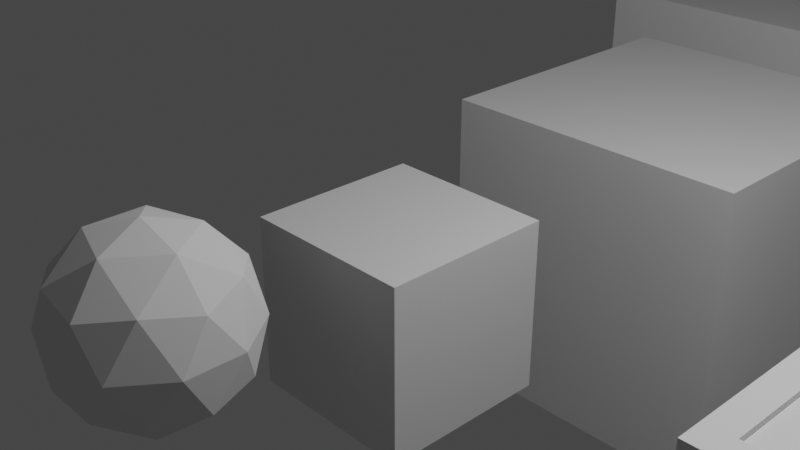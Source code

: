 # Source: ChunksPack.blend  (saved by Blender 4.2.66; exported with 4.5.12 LTS)
import bpy
from mathutils import Matrix  # noqa: F401  (used for matrix-valued properties, if any)

bpy.ops.wm.read_factory_settings(use_empty=True)
scene = bpy.context.scene
scene.name = 'Scene'

# ---- collections
col_collection = bpy.data.collections.new('Collection'); scene.collection.children.link(col_collection)

# ---- materials (node trees are filled in below, after node groups)
mat_material = bpy.data.materials.new('Material')
mat_material.alpha_threshold = 0.0
mat_material.use_transparent_shadow = False
mat_material.roughness = 0.5
mat_material.line_color = (0.0, 0.0, 0.0, 1.0)

# ---- material node trees
mat_material.use_nodes = True; mat_material.node_tree.nodes.clear()
_N = mat_material.node_tree.nodes; _L = mat_material.node_tree.links
n0 = _N.new('ShaderNodeOutputMaterial'); n0.name = 'Material Output'; n0.location = (300, 300)
n1 = _N.new('ShaderNodeBsdfPrincipled'); n1.name = 'Principled BSDF'; n1.location = (10, 300)
n1.distribution = 'GGX'
n1.subsurface_method = 'RANDOM_WALK_SKIN'
n1.inputs[3].default_value = 1.45
n1.inputs[27].default_value = (0.0, 0.0, 0.0, 1.0)
n1.inputs[28].default_value = 1.0
_L.new(n1.outputs[0], n0.inputs[0])
n0.is_active_output = True

# ---- world
world_world = bpy.data.worlds.new('World'); scene.world = world_world
world_world.use_nodes = True; world_world.node_tree.nodes.clear()
_N = world_world.node_tree.nodes; _L = world_world.node_tree.links
n0 = _N.new('ShaderNodeOutputWorld'); n0.name = 'World Output'; n0.location = (300, 300)
n1 = _N.new('ShaderNodeBackground'); n1.name = 'Background'; n1.location = (10, 300)
n1.inputs[0].default_value = (0.05088, 0.05088, 0.05088, 1.0)
_L.new(n1.outputs[0], n0.inputs[0])
n0.is_active_output = True
world_world.color = (0.05088, 0.05088, 0.05088)
world_world.use_sun_shadow = False
world_world.sun_shadow_jitter_overblur = 0.0

# ---- cameras
cam_camera = bpy.data.cameras.new('Camera')
cam_camera.clip_end = 100.0
cam_camera.ortho_scale = 7.314

# ---- lights
light_light = bpy.data.lights.new('Light', 'POINT')
light_light.transmission_factor = 0.0
light_light.energy = 1000.0
light_light.shadow_soft_size = 0.1
light_light.shadow_maximum_resolution = 0.006
light_light.use_absolute_resolution = True

# ---- meshes
me_cube = bpy.data.meshes.new('Cube')
me_cube.from_pydata([(1.0, 1.0, 0.0), (1.0, 1.0, -2.0), (1.0, -1.0, 0.0), (1.0, -1.0, -2.0), (-1.0, 1.0, 0.0), (-1.0, 1.0, -2.0), (-1.0, -1.0, 0.0), (-1.0, -1.0, -2.0)], [], [(0, 4, 6, 2), (3, 2, 6, 7), (7, 6, 4, 5), (5, 1, 3, 7), (1, 0, 2, 3), (5, 4, 0, 1)])
_uv = me_cube.uv_layers.new(name='UVMap')
_uv.uv.foreach_set('vector', [0.625, 0.5, 0.875, 0.5, 0.875, 0.75, 0.625, 0.75, 0.375, 0.75, 0.625, 0.75, 0.625, 1.0, 0.375, 1.0, 0.375, 0.0, 0.625, 0.0, 0.625, 0.25, 0.375, 0.25, 0.125, 0.5, 0.375, 0.5, 0.375, 0.75, 0.125, 0.75, 0.375, 0.5, 0.625, 0.5, 0.625, 0.75, 0.375, 0.75, 0.375, 0.25, 0.625, 0.25, 0.625, 0.5, 0.375, 0.5])
me_cube.materials.append(mat_material)
me_cube.use_mirror_vertex_groups = False
me_cube.update()
me_icosphere = bpy.data.meshes.new('Icosphere')
me_icosphere.from_pydata([(0.0, 0.0, -1.0), (0.7236, -0.5257, -0.4472), (-0.2764, -0.8506, -0.4472), (-0.8944, 0.0, -0.4472), (-0.2764, 0.8506, -0.4472), (0.7236, 0.5257, -0.4472), (0.2764, -0.8506, 0.4472), (-0.7236, -0.5257, 0.4472), (-0.7236, 0.5257, 0.4472), (0.2764, 0.8506, 0.4472), (0.8944, 0.0, 0.4472), (0.0, 0.0, 1.0), (-0.1625, -0.5, -0.8507), (0.4253, -0.309, -0.8507), (0.2629, -0.809, -0.5257), (0.8506, 0.0, -0.5257), (0.4253, 0.309, -0.8507), (-0.5257, 0.0, -0.8507), (-0.6882, -0.5, -0.5257), (-0.1625, 0.5, -0.8507), (-0.6882, 0.5, -0.5257), (0.2629, 0.809, -0.5257), (0.9511, -0.309, 0.0), (0.9511, 0.309, 0.0), (0.0, -1.0, 0.0), (0.5878, -0.809, 0.0), (-0.9511, -0.309, 0.0), (-0.5878, -0.809, 0.0), (-0.5878, 0.809, 0.0), (-0.9511, 0.309, 0.0), (0.5878, 0.809, 0.0), (0.0, 1.0, 0.0), (0.6882, -0.5, 0.5257), (-0.2629, -0.809, 0.5257), (-0.8506, 0.0, 0.5257), (-0.2629, 0.809, 0.5257), (0.6882, 0.5, 0.5257), (0.1625, -0.5, 0.8507), (0.5257, 0.0, 0.8507), (-0.4253, -0.309, 0.8507), (-0.4253, 0.309, 0.8507), (0.1625, 0.5, 0.8507)], [], [(0, 13, 12), (1, 13, 15), (0, 12, 17), (0, 17, 19), (0, 19, 16), (1, 15, 22), (2, 14, 24), (3, 18, 26), (4, 20, 28), (5, 21, 30), (1, 22, 25), (2, 24, 27), (3, 26, 29), (4, 28, 31), (5, 30, 23), (6, 32, 37), (7, 33, 39), (8, 34, 40), (9, 35, 41), (10, 36, 38), (38, 41, 11), (38, 36, 41), (36, 9, 41), (41, 40, 11), (41, 35, 40), (35, 8, 40), (40, 39, 11), (40, 34, 39), (34, 7, 39), (39, 37, 11), (39, 33, 37), (33, 6, 37), (37, 38, 11), (37, 32, 38), (32, 10, 38), (23, 36, 10), (23, 30, 36), (30, 9, 36), (31, 35, 9), (31, 28, 35), (28, 8, 35), (29, 34, 8), (29, 26, 34), (26, 7, 34), (27, 33, 7), (27, 24, 33), (24, 6, 33), (25, 32, 6), (25, 22, 32), (22, 10, 32), (30, 31, 9), (30, 21, 31), (21, 4, 31), (28, 29, 8), (28, 20, 29), (20, 3, 29), (26, 27, 7), (26, 18, 27), (18, 2, 27), (24, 25, 6), (24, 14, 25), (14, 1, 25), (22, 23, 10), (22, 15, 23), (15, 5, 23), (16, 21, 5), (16, 19, 21), (19, 4, 21), (19, 20, 4), (19, 17, 20), (17, 3, 20), (17, 18, 3), (17, 12, 18), (12, 2, 18), (15, 16, 5), (15, 13, 16), (13, 0, 16), (12, 14, 2), (12, 13, 14), (13, 1, 14)])
_uv = me_icosphere.uv_layers.new(name='UVMap')
_uv.uv.foreach_set('vector', [0.1818, 0.0, 0.2273, 0.07873, 0.1364, 0.07873, 0.2727, 0.1575, 0.3182, 0.07873, 0.3636, 0.1575, 0.9091, 0.0, 0.9545, 0.07873, 0.8636, 0.07873, 0.7273, 0.0, 0.7727, 0.07873, 0.6818, 0.07873, 0.5455, 0.0, 0.5909, 0.07873, 0.5, 0.07873, 0.2727, 0.1575, 0.3636, 0.1575, 0.3182, 0.2362, 0.09091, 0.1575, 0.1818, 0.1575, 0.1364, 0.2362, 0.8182, 0.1575, 0.9091, 0.1575, 0.8636, 0.2362, 0.6364, 0.1575, 0.7273, 0.1575, 0.6818, 0.2362, 0.4545, 0.1575, 0.5455, 0.1575, 0.5, 0.2362, 0.2727, 0.1575, 0.3182, 0.2362, 0.2273, 0.2362, 0.09091, 0.1575, 0.1364, 0.2362, 0.04546, 0.2362, 0.8182, 0.1575, 0.8636, 0.2362, 0.7727, 0.2362, 0.6364, 0.1575, 0.6818, 0.2362, 0.5909, 0.2362, 0.4545, 0.1575, 0.5, 0.2362, 0.4091, 0.2362, 0.1818, 0.3149, 0.2727, 0.3149, 0.2273, 0.3937, 0.0, 0.3149, 0.09091, 0.3149, 0.04546, 0.3937, 0.7273, 0.3149, 0.8182, 0.3149, 0.7727, 0.3937, 0.5455, 0.3149, 0.6364, 0.3149, 0.5909, 0.3937, 0.3636, 0.3149, 0.4545, 0.3149, 0.4091, 0.3937, 0.4091, 0.3937, 0.5, 0.3937, 0.4545, 0.4724, 0.4091, 0.3937, 0.4545, 0.3149, 0.5, 0.3937, 0.4545, 0.3149, 0.5455, 0.3149, 0.5, 0.3937, 0.5909, 0.3937, 0.6818, 0.3937, 0.6364, 0.4724, 0.5909, 0.3937, 0.6364, 0.3149, 0.6818, 0.3937, 0.6364, 0.3149, 0.7273, 0.3149, 0.6818, 0.3937, 0.7727, 0.3937, 0.8636, 0.3937, 0.8182, 0.4724, 0.7727, 0.3937, 0.8182, 0.3149, 0.8636, 0.3937, 0.8182, 0.3149, 0.9091, 0.3149, 0.8636, 0.3937, 0.04546, 0.3937, 0.1364, 0.3937, 0.09091, 0.4724, 0.04546, 0.3937, 0.09091, 0.3149, 0.1364, 0.3937, 0.09091, 0.3149, 0.1818, 0.3149, 0.1364, 0.3937, 0.2273, 0.3937, 0.3182, 0.3937, 0.2727, 0.4724, 0.2273, 0.3937, 0.2727, 0.3149, 0.3182, 0.3937, 0.2727, 0.3149, 0.3636, 0.3149, 0.3182, 0.3937, 0.4091, 0.2362, 0.4545, 0.3149, 0.3636, 0.3149, 0.4091, 0.2362, 0.5, 0.2362, 0.4545, 0.3149, 0.5, 0.2362, 0.5455, 0.3149, 0.4545, 0.3149, 0.5909, 0.2362, 0.6364, 0.3149, 0.5455, 0.3149, 0.5909, 0.2362, 0.6818, 0.2362, 0.6364, 0.3149, 0.6818, 0.2362, 0.7273, 0.3149, 0.6364, 0.3149, 0.7727, 0.2362, 0.8182, 0.3149, 0.7273, 0.3149, 0.7727, 0.2362, 0.8636, 0.2362, 0.8182, 0.3149, 0.8636, 0.2362, 0.9091, 0.3149, 0.8182, 0.3149, 0.04546, 0.2362, 0.09091, 0.3149, 0.0, 0.3149, 0.04546, 0.2362, 0.1364, 0.2362, 0.09091, 0.3149, 0.1364, 0.2362, 0.1818, 0.3149, 0.09091, 0.3149, 0.2273, 0.2362, 0.2727, 0.3149, 0.1818, 0.3149, 0.2273, 0.2362, 0.3182, 0.2362, 0.2727, 0.3149, 0.3182, 0.2362, 0.3636, 0.3149, 0.2727, 0.3149, 0.5, 0.2362, 0.5909, 0.2362, 0.5455, 0.3149, 0.5, 0.2362, 0.5455, 0.1575, 0.5909, 0.2362, 0.5455, 0.1575, 0.6364, 0.1575, 0.5909, 0.2362, 0.6818, 0.2362, 0.7727, 0.2362, 0.7273, 0.3149, 0.6818, 0.2362, 0.7273, 0.1575, 0.7727, 0.2362, 0.7273, 0.1575, 0.8182, 0.1575, 0.7727, 0.2362, 0.8636, 0.2362, 0.9545, 0.2362, 0.9091, 0.3149, 0.8636, 0.2362, 0.9091, 0.1575, 0.9545, 0.2362, 0.9091, 0.1575, 1.0, 0.1575, 0.9545, 0.2362, 0.1364, 0.2362, 0.2273, 0.2362, 0.1818, 0.3149, 0.1364, 0.2362, 0.1818, 0.1575, 0.2273, 0.2362, 0.1818, 0.1575, 0.2727, 0.1575, 0.2273, 0.2362, 0.3182, 0.2362, 0.4091, 0.2362, 0.3636, 0.3149, 0.3182, 0.2362, 0.3636, 0.1575, 0.4091, 0.2362, 0.3636, 0.1575, 0.4545, 0.1575, 0.4091, 0.2362, 0.5, 0.07873, 0.5455, 0.1575, 0.4545, 0.1575, 0.5, 0.07873, 0.5909, 0.07873, 0.5455, 0.1575, 0.5909, 0.07873, 0.6364, 0.1575, 0.5455, 0.1575, 0.6818, 0.07873, 0.7273, 0.1575, 0.6364, 0.1575, 0.6818, 0.07873, 0.7727, 0.07873, 0.7273, 0.1575, 0.7727, 0.07873, 0.8182, 0.1575, 0.7273, 0.1575, 0.8636, 0.07873, 0.9091, 0.1575, 0.8182, 0.1575, 0.8636, 0.07873, 0.9545, 0.07873, 0.9091, 0.1575, 0.9545, 0.07873, 1.0, 0.1575, 0.9091, 0.1575, 0.3636, 0.1575, 0.4091, 0.07873, 0.4545, 0.1575, 0.3636, 0.1575, 0.3182, 0.07873, 0.4091, 0.07873, 0.3182, 0.07873, 0.3636, 0.0, 0.4091, 0.07873, 0.1364, 0.07873, 0.1818, 0.1575, 0.09091, 0.1575, 0.1364, 0.07873, 0.2273, 0.07873, 0.1818, 0.1575, 0.2273, 0.07873, 0.2727, 0.1575, 0.1818, 0.1575])
me_icosphere.update()
me_cube_003 = bpy.data.meshes.new('Cube.003')
me_cube_003.from_pydata([(1.0, 1.0, 0.0), (1.0, 1.0, -2.0), (1.0, -1.0, 0.0), (1.0, -1.0, -2.0), (-1.0, 1.0, 0.0), (-1.0, 1.0, -2.0), (-1.0, -1.0, 0.0), (-1.0, -1.0, -2.0)], [], [(0, 4, 6, 2), (3, 2, 6, 7), (7, 6, 4, 5), (5, 1, 3, 7), (1, 0, 2, 3), (5, 4, 0, 1)])
_uv = me_cube_003.uv_layers.new(name='UVMap')
_uv.uv.foreach_set('vector', [0.625, 0.5, 0.875, 0.5, 0.875, 0.75, 0.625, 0.75, 0.375, 0.75, 0.625, 0.75, 0.625, 1.0, 0.375, 1.0, 0.375, 0.0, 0.625, 0.0, 0.625, 0.25, 0.375, 0.25, 0.125, 0.5, 0.375, 0.5, 0.375, 0.75, 0.125, 0.75, 0.375, 0.5, 0.625, 0.5, 0.625, 0.75, 0.375, 0.75, 0.375, 0.25, 0.625, 0.25, 0.625, 0.5, 0.375, 0.5])
me_cube_003.materials.append(mat_material)
me_cube_003.use_mirror_vertex_groups = False
me_cube_003.update()
me_cube_004 = bpy.data.meshes.new('Cube.004')
me_cube_004.from_pydata([(1.0, 1.0, 0.0), (1.0, 1.0, -2.0), (1.0, -1.0, 0.0), (1.0, -1.0, -2.0), (-1.0, 1.0, 0.0), (-1.0, 1.0, -2.0), (-1.0, -1.0, 0.0), (-1.0, -1.0, -2.0)], [], [(0, 4, 6, 2), (3, 2, 6, 7), (7, 6, 4, 5), (5, 1, 3, 7), (1, 0, 2, 3), (5, 4, 0, 1)])
_uv = me_cube_004.uv_layers.new(name='UVMap')
_uv.uv.foreach_set('vector', [0.625, 0.5, 0.875, 0.5, 0.875, 0.75, 0.625, 0.75, 0.375, 0.75, 0.625, 0.75, 0.625, 1.0, 0.375, 1.0, 0.375, 0.0, 0.625, 0.0, 0.625, 0.25, 0.375, 0.25, 0.125, 0.5, 0.375, 0.5, 0.375, 0.75, 0.125, 0.75, 0.375, 0.5, 0.625, 0.5, 0.625, 0.75, 0.375, 0.75, 0.375, 0.25, 0.625, 0.25, 0.625, 0.5, 0.375, 0.5])
me_cube_004.materials.append(mat_material)
me_cube_004.use_mirror_vertex_groups = False
me_cube_004.update()
me_cube_005 = bpy.data.meshes.new('Cube.005')
me_cube_005.from_pydata([(1.0, 1.0, 0.0), (1.0, 1.0, -2.0), (1.0, -1.0, 0.0), (1.0, -1.0, -2.0), (-1.0, 1.0, 0.0), (-1.0, 1.0, -2.0), (-1.0, -1.0, 0.0), (-1.0, -1.0, -2.0)], [], [(0, 4, 6, 2), (3, 2, 6, 7), (7, 6, 4, 5), (5, 1, 3, 7), (1, 0, 2, 3), (5, 4, 0, 1)])
_uv = me_cube_005.uv_layers.new(name='UVMap')
_uv.uv.foreach_set('vector', [0.625, 0.5, 0.875, 0.5, 0.875, 0.75, 0.625, 0.75, 0.375, 0.75, 0.625, 0.75, 0.625, 1.0, 0.375, 1.0, 0.375, 0.0, 0.625, 0.0, 0.625, 0.25, 0.375, 0.25, 0.125, 0.5, 0.375, 0.5, 0.375, 0.75, 0.125, 0.75, 0.375, 0.5, 0.625, 0.5, 0.625, 0.75, 0.375, 0.75, 0.375, 0.25, 0.625, 0.25, 0.625, 0.5, 0.375, 0.5])
me_cube_005.materials.append(mat_material)
me_cube_005.use_mirror_vertex_groups = False
me_cube_005.update()
me_cube_006 = bpy.data.meshes.new('Cube.006')
me_cube_006.from_pydata([(1.0, 1.0, 0.0), (1.0, 1.0, -2.0), (1.0, -1.0, 0.0), (1.0, -1.0, -2.0), (-1.0, 1.0, 0.0), (-1.0, 1.0, -2.0), (-1.0, -1.0, 0.0), (-1.0, -1.0, -2.0)], [], [(0, 4, 6, 2), (3, 2, 6, 7), (7, 6, 4, 5), (5, 1, 3, 7), (1, 0, 2, 3), (5, 4, 0, 1)])
_uv = me_cube_006.uv_layers.new(name='UVMap')
_uv.uv.foreach_set('vector', [0.625, 0.5, 0.875, 0.5, 0.875, 0.75, 0.625, 0.75, 0.375, 0.75, 0.625, 0.75, 0.625, 1.0, 0.375, 1.0, 0.375, 0.0, 0.625, 0.0, 0.625, 0.25, 0.375, 0.25, 0.125, 0.5, 0.375, 0.5, 0.375, 0.75, 0.125, 0.75, 0.375, 0.5, 0.625, 0.5, 0.625, 0.75, 0.375, 0.75, 0.375, 0.25, 0.625, 0.25, 0.625, 0.5, 0.375, 0.5])
me_cube_006.materials.append(mat_material)
me_cube_006.use_mirror_vertex_groups = False
me_cube_006.update()
me_cube_007 = bpy.data.meshes.new('Cube.007')
me_cube_007.from_pydata([(1.0, 1.0, 0.0), (1.0, 1.0, -2.0), (1.0, -1.0, 0.0), (1.0, -1.0, -2.0), (-1.0, 1.0, 0.0), (-1.0, 1.0, -2.0), (-1.0, -1.0, 0.0), (-1.0, -1.0, -2.0)], [], [(0, 4, 6, 2), (3, 2, 6, 7), (7, 6, 4, 5), (5, 1, 3, 7), (1, 0, 2, 3), (5, 4, 0, 1)])
_uv = me_cube_007.uv_layers.new(name='UVMap')
_uv.uv.foreach_set('vector', [0.625, 0.5, 0.875, 0.5, 0.875, 0.75, 0.625, 0.75, 0.375, 0.75, 0.625, 0.75, 0.625, 1.0, 0.375, 1.0, 0.375, 0.0, 0.625, 0.0, 0.625, 0.25, 0.375, 0.25, 0.125, 0.5, 0.375, 0.5, 0.375, 0.75, 0.125, 0.75, 0.375, 0.5, 0.625, 0.5, 0.625, 0.75, 0.375, 0.75, 0.375, 0.25, 0.625, 0.25, 0.625, 0.5, 0.375, 0.5])
me_cube_007.materials.append(mat_material)
me_cube_007.use_mirror_vertex_groups = False
me_cube_007.update()
me_cube_001 = bpy.data.meshes.new('Cube.001')
me_cube_001.from_pydata([(1.0, 1.0, 0.0), (1.0, 1.0, -2.0), (1.0, -1.0, 0.0), (1.0, -1.0, -2.0), (-1.0, 1.0, 0.0), (-1.0, 1.0, -2.0), (-1.0, -1.0, 0.0), (-1.0, -1.0, -2.0), (1.0, 0.3633, -0.6367), (1.0, 0.3633, -1.363), (1.0, -0.3633, -0.6367), (1.0, -0.3633, -1.363), (0.878, 0.3633, -0.6367), (0.878, 0.3633, -1.363), (0.878, -0.3633, -0.6367), (0.878, -0.3633, -1.363), (0.689, -0.689, 0.0), (-0.689, -0.689, 0.0), (0.689, 0.689, 0.0), (-0.689, 0.689, 0.0), (0.3368, -0.3368, 0.0), (-0.3368, -0.3368, 0.0), (0.3368, 0.3368, 0.0), (-0.3368, 0.3368, 0.0), (0.689, -0.689, -0.06023), (-0.689, -0.689, -0.06023), (0.689, 0.689, -0.06023), (-0.689, 0.689, -0.06023), (0.3368, -0.3368, -0.06023), (-0.3368, -0.3368, -0.06023), (0.3368, 0.3368, -0.06023), (-0.3368, 0.3368, -0.06023)], [], [(0, 4, 19, 18), (3, 2, 6, 7), (7, 6, 4, 5), (5, 1, 3, 7), (0, 2, 10, 8), (5, 4, 0, 1), (2, 3, 11, 10), (1, 0, 8, 9), (3, 1, 9, 11), (8, 10, 14, 12), (13, 12, 14, 15), (9, 8, 12, 13), (11, 9, 13, 15), (10, 11, 15, 14), (17, 16, 24, 25), (6, 2, 16, 17), (4, 6, 17, 19), (2, 0, 18, 16), (22, 23, 21, 20), (23, 22, 30, 31), (19, 17, 25, 27), (20, 21, 29, 28), (27, 25, 29, 31), (25, 24, 28, 29), (26, 27, 31, 30), (24, 26, 30, 28), (22, 20, 28, 30), (18, 19, 27, 26), (16, 18, 26, 24), (21, 23, 31, 29)])
_uv = me_cube_001.uv_layers.new(name='UVMap')
_uv.uv.foreach_set('vector', [0.625, 0.5, 0.625, 0.25, 0.625, 0.25, 0.625, 0.5, 0.375, 0.75, 0.625, 0.75, 0.625, 1.0, 0.375, 1.0, 0.375, 0.0, 0.625, 0.0, 0.625, 0.25, 0.375, 0.25, 0.125, 0.5, 0.375, 0.5, 0.375, 0.75, 0.125, 0.75, 0.625, 0.5, 0.625, 0.75, 0.625, 0.75, 0.625, 0.5, 0.375, 0.25, 0.625, 0.25, 0.625, 0.5, 0.375, 0.5, 0.625, 0.75, 0.375, 0.75, 0.375, 0.75, 0.625, 0.75, 0.375, 0.5, 0.625, 0.5, 0.625, 0.5, 0.375, 0.5, 0.375, 0.75, 0.375, 0.5, 0.375, 0.5, 0.375, 0.75, 0.625, 0.5, 0.625, 0.75, 0.625, 0.75, 0.625, 0.5, 0.375, 0.5, 0.625, 0.5, 0.625, 0.75, 0.375, 0.75, 0.375, 0.5, 0.625, 0.5, 0.625, 0.5, 0.375, 0.5, 0.375, 0.75, 0.375, 0.5, 0.375, 0.5, 0.375, 0.75, 0.625, 0.75, 0.375, 0.75, 0.375, 0.75, 0.625, 0.75, 0.625, 1.0, 0.625, 0.75, 0.625, 0.75, 0.625, 1.0, 0.625, 1.0, 0.625, 0.75, 0.625, 0.75, 0.625, 1.0, 0.625, 0.25, 0.625, 0.0, 0.625, 0.0, 0.625, 0.25, 0.625, 0.75, 0.625, 0.5, 0.625, 0.5, 0.625, 0.75, 0.625, 0.5, 0.875, 0.5, 0.875, 0.75, 0.625, 0.75, 0.875, 0.5, 0.625, 0.5, 0.625, 0.5, 0.875, 0.5, 0.625, 0.25, 0.625, 0.0, 0.625, 0.0, 0.625, 0.25, 0.625, 0.75, 0.875, 0.75, 0.875, 0.75, 0.625, 0.75, 0.625, 0.25, 0.625, 0.0, 0.625, 0.0, 0.625, 0.25, 0.625, 1.0, 0.625, 0.75, 0.625, 0.75, 0.625, 1.0, 0.625, 0.5, 0.625, 0.25, 0.625, 0.25, 0.625, 0.5, 0.625, 0.75, 0.625, 0.5, 0.625, 0.5, 0.625, 0.75, 0.625, 0.5, 0.625, 0.75, 0.625, 0.75, 0.625, 0.5, 0.625, 0.5, 0.625, 0.25, 0.625, 0.25, 0.625, 0.5, 0.625, 0.75, 0.625, 0.5, 0.625, 0.5, 0.625, 0.75, 0.875, 0.75, 0.875, 0.5, 0.875, 0.5, 0.875, 0.75])
me_cube_001.materials.append(mat_material)
me_cube_001.use_mirror_vertex_groups = False
me_cube_001.update()
me_cube_002 = bpy.data.meshes.new('Cube.002')
me_cube_002.from_pydata([(5.7, 0.3633, -0.6367), (5.7, 0.3633, -1.363), (5.7, -0.3633, -0.6367), (5.7, -0.3633, -1.363), (6.22, 0.3633, -0.6367), (6.22, 0.3633, -1.363), (6.22, -0.3633, -0.6367), (6.22, -0.3633, -1.363), (6.22, 0.1484, -0.8516), (6.22, 0.1484, -1.148), (6.22, -0.1484, -0.8516), (6.22, -0.1484, -1.148), (6.466, 0.1484, -0.8516), (6.466, 0.1484, -1.148), (6.466, -0.1484, -0.8516), (6.466, -0.1484, -1.148)], [], [(0, 2, 6, 4), (5, 4, 8, 9), (1, 0, 4, 5), (3, 1, 5, 7), (2, 3, 7, 6), (11, 9, 13, 15), (7, 5, 9, 11), (6, 7, 11, 10), (4, 6, 10, 8), (13, 12, 14, 15), (10, 11, 15, 14), (8, 10, 14, 12), (9, 8, 12, 13)])
_uv = me_cube_002.uv_layers.new(name='UVMap')
_uv.uv.foreach_set('vector', [0.625, 0.5, 0.625, 0.75, 0.625, 0.75, 0.625, 0.5, 0.375, 0.5, 0.625, 0.5, 0.625, 0.5, 0.375, 0.5, 0.375, 0.5, 0.625, 0.5, 0.625, 0.5, 0.375, 0.5, 0.375, 0.75, 0.375, 0.5, 0.375, 0.5, 0.375, 0.75, 0.625, 0.75, 0.375, 0.75, 0.375, 0.75, 0.625, 0.75, 0.375, 0.75, 0.375, 0.5, 0.375, 0.5, 0.375, 0.75, 0.375, 0.75, 0.375, 0.5, 0.375, 0.5, 0.375, 0.75, 0.625, 0.75, 0.375, 0.75, 0.375, 0.75, 0.625, 0.75, 0.625, 0.5, 0.625, 0.75, 0.625, 0.75, 0.625, 0.5, 0.375, 0.5, 0.625, 0.5, 0.625, 0.75, 0.375, 0.75, 0.625, 0.75, 0.375, 0.75, 0.375, 0.75, 0.625, 0.75, 0.625, 0.5, 0.625, 0.75, 0.625, 0.75, 0.625, 0.5, 0.375, 0.5, 0.625, 0.5, 0.625, 0.5, 0.375, 0.5])
me_cube_002.materials.append(mat_material)
me_cube_002.use_mirror_vertex_groups = False
me_cube_002.update()
me_cube_008 = bpy.data.meshes.new('Cube.008')
me_cube_008.from_pydata([(5.364, -0.6973, -0.6367), (5.364, -0.6973, -1.363), (4.637, -0.6973, -0.6367), (4.637, -0.6973, -1.363), (5.364, -1.217, -0.6367), (5.364, -1.217, -1.363), (4.637, -1.217, -0.6367), (4.637, -1.217, -1.363), (5.149, -1.217, -0.8516), (5.149, -1.217, -1.148), (4.852, -1.217, -0.8516), (4.852, -1.217, -1.148), (5.149, -1.464, -0.8516), (5.149, -1.464, -1.148), (4.852, -1.464, -0.8516), (4.852, -1.464, -1.148)], [], [(0, 2, 6, 4), (5, 4, 8, 9), (1, 0, 4, 5), (3, 1, 5, 7), (2, 3, 7, 6), (11, 9, 13, 15), (7, 5, 9, 11), (6, 7, 11, 10), (4, 6, 10, 8), (13, 12, 14, 15), (10, 11, 15, 14), (8, 10, 14, 12), (9, 8, 12, 13)])
_uv = me_cube_008.uv_layers.new(name='UVMap')
_uv.uv.foreach_set('vector', [0.625, 0.5, 0.625, 0.75, 0.625, 0.75, 0.625, 0.5, 0.375, 0.5, 0.625, 0.5, 0.625, 0.5, 0.375, 0.5, 0.375, 0.5, 0.625, 0.5, 0.625, 0.5, 0.375, 0.5, 0.375, 0.75, 0.375, 0.5, 0.375, 0.5, 0.375, 0.75, 0.625, 0.75, 0.375, 0.75, 0.375, 0.75, 0.625, 0.75, 0.375, 0.75, 0.375, 0.5, 0.375, 0.5, 0.375, 0.75, 0.375, 0.75, 0.375, 0.5, 0.375, 0.5, 0.375, 0.75, 0.625, 0.75, 0.375, 0.75, 0.375, 0.75, 0.625, 0.75, 0.625, 0.5, 0.625, 0.75, 0.625, 0.75, 0.625, 0.5, 0.375, 0.5, 0.625, 0.5, 0.625, 0.75, 0.375, 0.75, 0.625, 0.75, 0.375, 0.75, 0.375, 0.75, 0.625, 0.75, 0.625, 0.5, 0.625, 0.75, 0.625, 0.75, 0.625, 0.5, 0.375, 0.5, 0.625, 0.5, 0.625, 0.5, 0.375, 0.5])
me_cube_008.materials.append(mat_material)
me_cube_008.use_mirror_vertex_groups = False
me_cube_008.update()
me_cube_010 = bpy.data.meshes.new('Cube.010')
me_cube_010.from_pydata([(-0.8, -0.8, -2.016), (-0.8, -0.8, 2.016), (-0.8, 0.8, -2.016), (-0.8, 0.8, 2.016), (0.8, -0.8, -2.016), (0.8, -0.8, 2.016), (0.8, 0.8, -2.016), (0.8, 0.8, 2.016)], [], [(0, 1, 3, 2), (2, 3, 7, 6), (6, 7, 5, 4), (4, 5, 1, 0), (2, 6, 4, 0), (7, 3, 1, 5)])
_uv = me_cube_010.uv_layers.new(name='UVMap')
_uv.uv.foreach_set('vector', [0.375, 0.0, 0.625, 0.0, 0.625, 0.25, 0.375, 0.25, 0.375, 0.25, 0.625, 0.25, 0.625, 0.5, 0.375, 0.5, 0.375, 0.5, 0.625, 0.5, 0.625, 0.75, 0.375, 0.75, 0.375, 0.75, 0.625, 0.75, 0.625, 1.0, 0.375, 1.0, 0.125, 0.5, 0.375, 0.5, 0.375, 0.75, 0.125, 0.75, 0.625, 0.5, 0.875, 0.5, 0.875, 0.75, 0.625, 0.75])
me_cube_010.update()
me_cube_011 = bpy.data.meshes.new('Cube.011')
me_cube_011.from_pydata([(-0.8, -0.8, -2.016), (-0.8, 0.8, -2.016), (0.8, -0.8, -2.016), (0.8, 0.8, -2.016), (-0.5981, -0.5981, 2.016), (-0.8, -0.8, 1.814), (-0.5981, 0.5981, 2.016), (-0.8, 0.8, 1.814), (0.5981, -0.5981, 2.016), (0.8, -0.8, 1.814), (0.5981, 0.5981, 2.016), (0.8, 0.8, 1.814)], [], [(10, 6, 4, 8), (3, 11, 9, 2), (0, 5, 7, 1), (1, 3, 2, 0), (1, 7, 11, 3), (4, 6, 7, 5), (6, 10, 11, 7), (10, 8, 9, 11), (8, 4, 5, 9), (2, 9, 5, 0)])
_uv = me_cube_011.uv_layers.new(name='UVMap')
_uv.uv.foreach_set('vector', [0.6565, 0.5315, 0.8435, 0.5315, 0.8435, 0.7185, 0.6565, 0.7185, 0.375, 0.5, 0.6125, 0.5, 0.6125, 0.75, 0.375, 0.75, 0.375, 0.0, 0.6125, 0.0, 0.6125, 0.25, 0.375, 0.25, 0.125, 0.5, 0.375, 0.5, 0.375, 0.75, 0.125, 0.75, 0.375, 0.25, 0.6125, 0.25, 0.6125, 0.5, 0.375, 0.5, 0.8435, 0.7185, 0.8435, 0.5315, 0.875, 0.5, 0.875, 0.75, 0.8435, 0.5315, 0.6565, 0.5315, 0.625, 0.5, 0.875, 0.5, 0.6565, 0.5315, 0.6565, 0.7185, 0.6125, 0.75, 0.6125, 0.5, 0.6565, 0.7185, 0.8435, 0.7185, 0.875, 0.75, 0.625, 0.75, 0.375, 0.75, 0.6125, 0.75, 0.6125, 1.0, 0.375, 1.0])
me_cube_011.update()
me_cube_012 = bpy.data.meshes.new('Cube.012')
me_cube_012.from_pydata([(1.0, 1.0, 0.0), (1.0, 1.0, -2.0), (1.0, -1.0, 0.0), (1.0, -1.0, -2.0), (-1.0, 1.0, 0.0), (-1.0, 1.0, -2.0), (-1.0, -1.0, 0.0), (-1.0, -1.0, -2.0), (1.0, 0.3633, -0.6367), (1.0, 0.3633, -1.363), (1.0, -0.3633, -0.6367), (1.0, -0.3633, -1.363), (0.878, 0.3633, -0.6367), (0.878, 0.3633, -1.363), (0.878, -0.3633, -0.6367), (0.878, -0.3633, -1.363), (0.689, -0.689, 0.0), (-0.689, -0.689, 0.0), (0.689, 0.689, 0.0), (-0.689, 0.689, 0.0), (0.6087, -0.6087, -0.0006022), (-0.6087, -0.6087, -0.0006022), (0.6087, 0.6087, -0.0006022), (-0.6087, 0.6087, -0.0006022), (0.689, -0.689, -0.06023), (-0.689, -0.689, -0.06023), (0.689, 0.689, -0.06023), (-0.689, 0.689, -0.06023), (0.6087, -0.6087, -0.05962), (-0.6087, -0.6087, -0.05962), (0.6087, 0.6087, -0.05962), (-0.6087, 0.6087, -0.05962)], [], [(0, 4, 19, 18), (3, 2, 6, 7), (7, 6, 4, 5), (5, 1, 3, 7), (0, 2, 10, 8), (5, 4, 0, 1), (2, 3, 11, 10), (1, 0, 8, 9), (3, 1, 9, 11), (8, 10, 14, 12), (13, 12, 14, 15), (9, 8, 12, 13), (11, 9, 13, 15), (10, 11, 15, 14), (17, 16, 24, 25), (6, 2, 16, 17), (4, 6, 17, 19), (2, 0, 18, 16), (22, 23, 21, 20), (23, 22, 30, 31), (19, 17, 25, 27), (20, 21, 29, 28), (27, 25, 29, 31), (25, 24, 28, 29), (26, 27, 31, 30), (24, 26, 30, 28), (22, 20, 28, 30), (18, 19, 27, 26), (16, 18, 26, 24), (21, 23, 31, 29)])
_uv = me_cube_012.uv_layers.new(name='UVMap')
_uv.uv.foreach_set('vector', [0.625, 0.5, 0.625, 0.25, 0.625, 0.25, 0.625, 0.5, 0.375, 0.75, 0.625, 0.75, 0.625, 1.0, 0.375, 1.0, 0.375, 0.0, 0.625, 0.0, 0.625, 0.25, 0.375, 0.25, 0.125, 0.5, 0.375, 0.5, 0.375, 0.75, 0.125, 0.75, 0.625, 0.5, 0.625, 0.75, 0.625, 0.75, 0.625, 0.5, 0.375, 0.25, 0.625, 0.25, 0.625, 0.5, 0.375, 0.5, 0.625, 0.75, 0.375, 0.75, 0.375, 0.75, 0.625, 0.75, 0.375, 0.5, 0.625, 0.5, 0.625, 0.5, 0.375, 0.5, 0.375, 0.75, 0.375, 0.5, 0.375, 0.5, 0.375, 0.75, 0.625, 0.5, 0.625, 0.75, 0.625, 0.75, 0.625, 0.5, 0.375, 0.5, 0.625, 0.5, 0.625, 0.75, 0.375, 0.75, 0.375, 0.5, 0.625, 0.5, 0.625, 0.5, 0.375, 0.5, 0.375, 0.75, 0.375, 0.5, 0.375, 0.5, 0.375, 0.75, 0.625, 0.75, 0.375, 0.75, 0.375, 0.75, 0.625, 0.75, 0.625, 1.0, 0.625, 0.75, 0.625, 0.75, 0.625, 1.0, 0.625, 1.0, 0.625, 0.75, 0.625, 0.75, 0.625, 1.0, 0.625, 0.25, 0.625, 0.0, 0.625, 0.0, 0.625, 0.25, 0.625, 0.75, 0.625, 0.5, 0.625, 0.5, 0.625, 0.75, 0.625, 0.5, 0.875, 0.5, 0.875, 0.75, 0.625, 0.75, 0.875, 0.5, 0.625, 0.5, 0.625, 0.5, 0.875, 0.5, 0.625, 0.25, 0.625, 0.0, 0.625, 0.0, 0.625, 0.25, 0.625, 0.75, 0.875, 0.75, 0.875, 0.75, 0.625, 0.75, 0.625, 0.25, 0.625, 0.0, 0.625, 0.0, 0.625, 0.25, 0.625, 1.0, 0.625, 0.75, 0.625, 0.75, 0.625, 1.0, 0.625, 0.5, 0.625, 0.25, 0.625, 0.25, 0.625, 0.5, 0.625, 0.75, 0.625, 0.5, 0.625, 0.5, 0.625, 0.75, 0.625, 0.5, 0.625, 0.75, 0.625, 0.75, 0.625, 0.5, 0.625, 0.5, 0.625, 0.25, 0.625, 0.25, 0.625, 0.5, 0.625, 0.75, 0.625, 0.5, 0.625, 0.5, 0.625, 0.75, 0.875, 0.75, 0.875, 0.5, 0.875, 0.5, 0.875, 0.75])
me_cube_012.materials.append(mat_material)
me_cube_012.use_mirror_vertex_groups = False
me_cube_012.update()
me_cube_013 = bpy.data.meshes.new('Cube.013')
me_cube_013.from_pydata([(-0.4516, 0.3633, 0.3633), (-0.4516, 0.3633, -0.3633), (-0.4516, -0.3633, 0.3633), (-0.4516, -0.3633, -0.3633), (0.06842, 0.3633, 0.3633), (0.06842, 0.3633, -0.3633), (0.06842, -0.3633, 0.3633), (0.06842, -0.3633, -0.3633), (0.06842, 0.1484, 0.1484), (0.06842, 0.1484, -0.1484), (0.06842, -0.1484, 0.1484), (0.06842, -0.1484, -0.1484), (0.3147, 0.1484, 0.1484), (0.3147, 0.1484, -0.1484), (0.3147, -0.1484, 0.1484), (0.3147, -0.1484, -0.1484)], [], [(0, 2, 6, 4), (5, 4, 8, 9), (1, 0, 4, 5), (3, 1, 5, 7), (2, 3, 7, 6), (11, 9, 13, 15), (7, 5, 9, 11), (6, 7, 11, 10), (4, 6, 10, 8), (13, 12, 14, 15), (10, 11, 15, 14), (8, 10, 14, 12), (9, 8, 12, 13)])
_uv = me_cube_013.uv_layers.new(name='UVMap')
_uv.uv.foreach_set('vector', [0.625, 0.5, 0.625, 0.75, 0.625, 0.75, 0.625, 0.5, 0.375, 0.5, 0.625, 0.5, 0.625, 0.5, 0.375, 0.5, 0.375, 0.5, 0.625, 0.5, 0.625, 0.5, 0.375, 0.5, 0.375, 0.75, 0.375, 0.5, 0.375, 0.5, 0.375, 0.75, 0.625, 0.75, 0.375, 0.75, 0.375, 0.75, 0.625, 0.75, 0.375, 0.75, 0.375, 0.5, 0.375, 0.5, 0.375, 0.75, 0.375, 0.75, 0.375, 0.5, 0.375, 0.5, 0.375, 0.75, 0.625, 0.75, 0.375, 0.75, 0.375, 0.75, 0.625, 0.75, 0.625, 0.5, 0.625, 0.75, 0.625, 0.75, 0.625, 0.5, 0.375, 0.5, 0.625, 0.5, 0.625, 0.75, 0.375, 0.75, 0.625, 0.75, 0.375, 0.75, 0.375, 0.75, 0.625, 0.75, 0.625, 0.5, 0.625, 0.75, 0.625, 0.75, 0.625, 0.5, 0.375, 0.5, 0.625, 0.5, 0.625, 0.5, 0.375, 0.5])
me_cube_013.materials.append(mat_material)
me_cube_013.use_mirror_vertex_groups = False
me_cube_013.update()
me_cube_014 = bpy.data.meshes.new('Cube.014')
me_cube_014.from_pydata([(0.3633, 0.4516, 0.3633), (0.3633, 0.4516, -0.3633), (-0.3633, 0.4516, 0.3633), (-0.3633, 0.4516, -0.3633), (0.3633, -0.06842, 0.3633), (0.3633, -0.06842, -0.3633), (-0.3633, -0.06842, 0.3633), (-0.3633, -0.06842, -0.3633), (0.1484, -0.06842, 0.1484), (0.1484, -0.06842, -0.1484), (-0.1484, -0.06842, 0.1484), (-0.1484, -0.06842, -0.1484), (0.1484, -0.3147, 0.1484), (0.1484, -0.3147, -0.1484), (-0.1484, -0.3147, 0.1484), (-0.1484, -0.3147, -0.1484)], [], [(0, 2, 6, 4), (5, 4, 8, 9), (1, 0, 4, 5), (3, 1, 5, 7), (2, 3, 7, 6), (11, 9, 13, 15), (7, 5, 9, 11), (6, 7, 11, 10), (4, 6, 10, 8), (13, 12, 14, 15), (10, 11, 15, 14), (8, 10, 14, 12), (9, 8, 12, 13)])
_uv = me_cube_014.uv_layers.new(name='UVMap')
_uv.uv.foreach_set('vector', [0.625, 0.5, 0.625, 0.75, 0.625, 0.75, 0.625, 0.5, 0.375, 0.5, 0.625, 0.5, 0.625, 0.5, 0.375, 0.5, 0.375, 0.5, 0.625, 0.5, 0.625, 0.5, 0.375, 0.5, 0.375, 0.75, 0.375, 0.5, 0.375, 0.5, 0.375, 0.75, 0.625, 0.75, 0.375, 0.75, 0.375, 0.75, 0.625, 0.75, 0.375, 0.75, 0.375, 0.5, 0.375, 0.5, 0.375, 0.75, 0.375, 0.75, 0.375, 0.5, 0.375, 0.5, 0.375, 0.75, 0.625, 0.75, 0.375, 0.75, 0.375, 0.75, 0.625, 0.75, 0.625, 0.5, 0.625, 0.75, 0.625, 0.75, 0.625, 0.5, 0.375, 0.5, 0.625, 0.5, 0.625, 0.75, 0.375, 0.75, 0.625, 0.75, 0.375, 0.75, 0.375, 0.75, 0.625, 0.75, 0.625, 0.5, 0.625, 0.75, 0.625, 0.75, 0.625, 0.5, 0.375, 0.5, 0.625, 0.5, 0.625, 0.5, 0.375, 0.5])
me_cube_014.materials.append(mat_material)
me_cube_014.use_mirror_vertex_groups = False
me_cube_014.update()
me_cube_015 = bpy.data.meshes.new('Cube.015')
me_cube_015.from_pydata([(-0.7967, -0.7967, 1.45), (-0.7967, 0.7967, 1.45), (0.7967, -0.7967, 1.45), (0.7967, 0.7967, 1.45), (-0.1194, -0.1194, -0.416), (-0.6397, -0.6397, 0.4768), (-0.1194, 0.1194, -0.416), (-0.6397, 0.6397, 0.4768), (0.1194, -0.1194, -0.416), (0.6397, -0.6397, 0.4768), (0.1194, 0.1194, -0.416), (0.6397, 0.6397, 0.4768)], [], [(9, 2, 0, 5), (11, 3, 2, 9), (7, 1, 3, 11), (5, 0, 1, 7), (3, 1, 0, 2), (6, 4, 5, 7), (10, 6, 7, 11), (8, 10, 11, 9), (4, 8, 9, 5), (6, 10, 8, 4)])
_uv = me_cube_015.uv_layers.new(name='UVMap')
_uv.uv.foreach_set('vector', [0.4594, 0.75, 0.564, 0.75, 0.564, 1.0, 0.4594, 1.0, 0.4594, 0.5, 0.564, 0.5, 0.564, 0.75, 0.4594, 0.75, 0.4594, 0.25, 0.564, 0.25, 0.564, 0.5, 0.4594, 0.5, 0.4594, 0.0, 0.564, 0.0, 0.564, 0.25, 0.4594, 0.25, 0.564, 0.5, 0.8658, 0.5092, 0.8658, 0.7408, 0.564, 0.75, 0.225, 0.6, 0.225, 0.65, 0.09641, 0.7786, 0.09641, 0.4714, 0.275, 0.6, 0.225, 0.6, 0.09641, 0.4714, 0.3841, 0.4519, 0.275, 0.65, 0.275, 0.6, 0.4594, 0.5, 0.4594, 0.75, 0.225, 0.65, 0.275, 0.65, 0.3841, 0.7981, 0.09641, 0.7786, 0.225, 0.6, 0.275, 0.6, 0.275, 0.65, 0.225, 0.65])
me_cube_015.update()
me_cube_017 = bpy.data.meshes.new('Cube.017')
me_cube_017.from_pydata([(1.0, 1.0, 0.0), (1.0, 1.0, -2.0), (1.0, -1.0, 0.0), (1.0, -1.0, -2.0), (-1.0, 1.0, 0.0), (-1.0, 1.0, -2.0), (-1.0, -1.0, 0.0), (-1.0, -1.0, -2.0)], [], [(0, 4, 6, 2), (3, 2, 6, 7), (7, 6, 4, 5), (5, 1, 3, 7), (1, 0, 2, 3), (5, 4, 0, 1)])
_uv = me_cube_017.uv_layers.new(name='UVMap')
_uv.uv.foreach_set('vector', [0.625, 0.5, 0.875, 0.5, 0.875, 0.75, 0.625, 0.75, 0.375, 0.75, 0.625, 0.75, 0.625, 1.0, 0.375, 1.0, 0.375, 0.0, 0.625, 0.0, 0.625, 0.25, 0.375, 0.25, 0.125, 0.5, 0.375, 0.5, 0.375, 0.75, 0.125, 0.75, 0.375, 0.5, 0.625, 0.5, 0.625, 0.75, 0.375, 0.75, 0.375, 0.25, 0.625, 0.25, 0.625, 0.5, 0.375, 0.5])
me_cube_017.materials.append(mat_material)
me_cube_017.use_mirror_vertex_groups = False
me_cube_017.update()

# ---- objects
ob_chunka_002 = bpy.data.objects.new('ChunkA.002', me_cube)
ob_light = bpy.data.objects.new('Light', light_light)
ob_camera = bpy.data.objects.new('Camera', cam_camera)
ob_icosphere = bpy.data.objects.new('Icosphere', me_icosphere)
ob_chunka = bpy.data.objects.new('ChunkA', None)
ob_entry = bpy.data.objects.new('Entry', None)
ob_exit = bpy.data.objects.new('Exit', None)
ob_chunka_001 = bpy.data.objects.new('ChunkA.001', me_cube_003)
ob_chunkb = bpy.data.objects.new('ChunkB', None)
ob_entry_001 = bpy.data.objects.new('Entry.001', None)
ob_exit_001 = bpy.data.objects.new('Exit.001', None)
ob_chunka_003 = bpy.data.objects.new('ChunkA.003', me_cube_004)
ob_chunkc = bpy.data.objects.new('ChunkC', None)
ob_entry_002 = bpy.data.objects.new('Entry.002', None)
ob_exit_002 = bpy.data.objects.new('Exit.002', None)
ob_chunka_004 = bpy.data.objects.new('ChunkA.004', me_cube_005)
ob_chunkd = bpy.data.objects.new('ChunkD', None)
ob_entry_003 = bpy.data.objects.new('Entry.003', None)
ob_exit_003 = bpy.data.objects.new('Exit.003', None)
ob_chunka_005 = bpy.data.objects.new('ChunkA.005', me_cube_006)
ob_chunke = bpy.data.objects.new('ChunkE', None)
ob_entry_004 = bpy.data.objects.new('Entry.004', None)
ob_exit_004 = bpy.data.objects.new('Exit.004', None)
ob_chunka_006 = bpy.data.objects.new('ChunkA.006', me_cube_007)
ob_chunkf = bpy.data.objects.new('ChunkF', None)
ob_entry_005 = bpy.data.objects.new('Entry.005', None)
ob_exit_005 = bpy.data.objects.new('Exit.005', None)
ob_chunka_007 = bpy.data.objects.new('ChunkA.007', me_cube_001)
ob_chunka_008 = bpy.data.objects.new('ChunkA.008', None)
ob_entry_006 = bpy.data.objects.new('Entry.006', None)
ob_exit_006 = bpy.data.objects.new('Exit.006', None)
ob_chunka_009 = bpy.data.objects.new('ChunkA.009', me_cube_002)
ob_chunka_010 = bpy.data.objects.new('ChunkA.010', me_cube_008)
ob_cube = bpy.data.objects.new('Cube', me_cube_010)
ob_cube_001 = bpy.data.objects.new('Cube.001', me_cube_011)
ob_chunka_011 = bpy.data.objects.new('ChunkA.011', me_cube_012)
ob_chunka_012 = bpy.data.objects.new('ChunkA.012', None)
ob_entry_007 = bpy.data.objects.new('Entry.007', None)
ob_exit_007 = bpy.data.objects.new('Exit.007', None)
ob_chunka_013 = bpy.data.objects.new('ChunkA.013', me_cube_013)
ob_chunka_014 = bpy.data.objects.new('ChunkA.014', me_cube_014)
ob_cube_002 = bpy.data.objects.new('Cube.002', me_cube_015)
ob_chunka_015 = bpy.data.objects.new('ChunkA.015', me_cube_017)

# ---- transforms, parenting, visibility, modifiers, constraints
ob_chunka_002.parent = ob_chunka
ob_chunka_002.location = (0.0, 0.0, 0.0)
ob_chunka_002.lock_rotations_4d = False
ob_chunka_002.empty_display_type = 'ARROWS'
ob_chunka_002.lineart.crease_threshold = 0.0
ob_light.location = (4.076, 1.005, 5.904)
ob_light.rotation_euler = (0.6503, 0.05522, 1.866)
ob_light.lock_rotations_4d = False
ob_light.empty_display_type = 'ARROWS'
ob_light.color = (0.0, 0.0, 0.0, 0.0)
ob_light.lineart.crease_threshold = 0.0
ob_camera.location = (7.359, -6.926, 4.958)
ob_camera.rotation_euler = (1.109, 0.0, 0.8149)
ob_camera.lock_rotations_4d = False
ob_camera.empty_display_type = 'ARROWS'
ob_camera.color = (0.0, 0.0, 0.0, 0.0)
ob_camera.display_type = 'WIRE'
ob_camera.lineart.crease_threshold = 0.0
ob_icosphere.location = (0.0, -2.9, 0.0)
ob_chunka.location = (0.0, 0.0, 0.0)
ob_entry.parent = ob_chunka_002
ob_entry.location = (0.0, -1.0, 0.0)
ob_exit.parent = ob_chunka_002
ob_exit.location = (0.0, 1.0, 0.0)
ob_chunka_001.parent = ob_chunkb
ob_chunka_001.location = (0.0, 0.0, 0.0)
ob_chunka_001.lock_rotations_4d = False
ob_chunka_001.empty_display_type = 'ARROWS'
ob_chunka_001.lineart.crease_threshold = 0.0
ob_chunkb.location = (0.0, 5.0, 0.0)
ob_chunkb.scale = (2.0, 2.0, 2.0)
ob_entry_001.parent = ob_chunka_001
ob_entry_001.location = (0.0, -1.0, 0.0)
ob_exit_001.parent = ob_chunka_001
ob_exit_001.location = (0.0, 1.0, 0.0)
ob_chunka_003.parent = ob_chunkc
ob_chunka_003.location = (0.0, 0.0, 0.0)
ob_chunka_003.lock_rotations_4d = False
ob_chunka_003.empty_display_type = 'ARROWS'
ob_chunka_003.lineart.crease_threshold = 0.0
ob_chunkc.location = (0.0, 13.0, 0.0)
ob_chunkc.scale = (4.0, 4.0, 4.0)
ob_entry_002.parent = ob_chunka_003
ob_entry_002.location = (0.0, -1.0, 0.0)
ob_exit_002.parent = ob_chunka_003
ob_exit_002.location = (0.0, 1.0, 0.0)
ob_chunka_004.parent = ob_chunkd
ob_chunka_004.location = (0.0, 0.0, 0.0)
ob_chunka_004.lock_rotations_4d = False
ob_chunka_004.empty_display_type = 'ARROWS'
ob_chunka_004.lineart.crease_threshold = 0.0
ob_chunkd.location = (0.0, 27.0, 0.0)
ob_chunkd.scale = (8.0, 8.0, 8.0)
ob_entry_003.parent = ob_chunka_004
ob_entry_003.location = (0.0, -1.0, 0.0)
ob_exit_003.parent = ob_chunka_004
ob_exit_003.location = (0.0, 1.0, 0.0)
ob_chunka_005.parent = ob_chunke
ob_chunka_005.location = (0.0, 0.0, 0.0)
ob_chunka_005.lock_rotations_4d = False
ob_chunka_005.empty_display_type = 'ARROWS'
ob_chunka_005.lineart.crease_threshold = 0.0
ob_chunke.location = (0.0, 54.0, 0.0)
ob_chunke.scale = (16.0, 16.0, 16.0)
ob_entry_004.parent = ob_chunka_005
ob_entry_004.location = (0.0, -1.0, 0.0)
ob_exit_004.parent = ob_chunka_005
ob_exit_004.location = (0.0, 1.0, 0.0)
ob_chunka_006.parent = ob_chunkf
ob_chunka_006.location = (0.0, 0.0, 0.0)
ob_chunka_006.lock_rotations_4d = False
ob_chunka_006.empty_display_type = 'ARROWS'
ob_chunka_006.lineart.crease_threshold = 0.0
ob_chunkf.location = (0.0, 105.0, 0.0)
ob_chunkf.scale = (32.0, 32.0, 32.0)
ob_entry_005.parent = ob_chunka_006
ob_entry_005.location = (0.0, -1.0, 0.0)
ob_exit_005.parent = ob_chunka_006
ob_exit_005.location = (0.0, 1.0, 0.0)
ob_chunka_007.parent = ob_chunka_008
ob_chunka_007.location = (0.0, 0.0, 0.0)
ob_chunka_007.lock_rotations_4d = False
ob_chunka_007.empty_display_type = 'ARROWS'
ob_chunka_007.lineart.crease_threshold = 0.0
ob_chunka_008.location = (5.0, 0.0, 0.0)
ob_entry_006.parent = ob_chunka_008
ob_entry_006.matrix_parent_inverse = Matrix(((1.0, -0.0, 0.0, -5.0), (-0.0, 1.0, -0.0, 0.0), (0.0, -0.0, 1.0, -0.0), (-0.0, 0.0, -0.0, 1.0)))
ob_entry_006.location = (5.0, -1.0, 0.0)
ob_exit_006.parent = ob_chunka_008
ob_exit_006.matrix_parent_inverse = Matrix(((1.0, -0.0, 0.0, -5.0), (-0.0, 1.0, -0.0, 0.0), (0.0, -0.0, 1.0, -0.0), (-0.0, 0.0, -0.0, 1.0)))
ob_exit_006.location = (5.0, 1.0, 0.0)
ob_chunka_009.parent = ob_chunka_007
ob_chunka_009.matrix_parent_inverse = Matrix(((1.0, -0.0, 0.0, -5.0), (-0.0, 1.0, -0.0, 0.0), (0.0, -0.0, 1.0, -0.0), (-0.0, 0.0, -0.0, 1.0)))
ob_chunka_009.location = (0.0, 0.0, 0.0)
ob_chunka_009.lock_rotations_4d = False
ob_chunka_009.empty_display_type = 'ARROWS'
ob_chunka_009.lineart.crease_threshold = 0.0
ob_chunka_010.parent = ob_chunka_007
ob_chunka_010.matrix_parent_inverse = Matrix(((1.0, -0.0, 0.0, -5.0), (-0.0, 1.0, -0.0, 0.0), (0.0, -0.0, 1.0, -0.0), (-0.0, 0.0, -0.0, 1.0)))
ob_chunka_010.location = (0.0, 0.0, 0.0)
ob_chunka_010.lock_rotations_4d = False
ob_chunka_010.empty_display_type = 'ARROWS'
ob_chunka_010.lineart.crease_threshold = 0.0
ob_cube.parent = ob_chunka_008
ob_cube.matrix_parent_inverse = Matrix(((1.0, -0.0, 0.0, -5.0), (-0.0, 1.0, -0.0, 0.0), (0.0, -0.0, 1.0, -0.0), (-0.0, 0.0, -0.0, 1.0)))
ob_cube.location = (5.0, 0.0, -3.0)
ob_cube.scale = (0.8797, 0.8797, 0.8797)
ob_cube_001.parent = ob_chunka_008
ob_cube_001.matrix_parent_inverse = Matrix(((1.0, -0.0, 0.0, -5.0), (-0.0, 1.0, -0.0, 0.0), (0.0, -0.0, 1.0, -0.0), (-0.0, 0.0, -0.0, 1.0)))
ob_cube_001.location = (5.0, 0.0, -7.333)
ob_cube_001.scale = (1.69, 1.69, 1.69)
ob_chunka_011.parent = ob_chunka_012
ob_chunka_011.location = (0.0, 0.0, 0.0)
ob_chunka_011.lock_rotations_4d = False
ob_chunka_011.empty_display_type = 'ARROWS'
ob_chunka_011.lineart.crease_threshold = 0.0
ob_chunka_012.location = (10.0, 0.0, 0.0)
ob_entry_007.parent = ob_chunka_012
ob_entry_007.matrix_parent_inverse = Matrix(((1.0, -0.0, 0.0, -5.0), (-0.0, 1.0, -0.0, 0.0), (0.0, -0.0, 1.0, -0.0), (-0.0, 0.0, -0.0, 1.0)))
ob_entry_007.location = (5.0, -1.0, 0.0)
ob_exit_007.parent = ob_chunka_012
ob_exit_007.matrix_parent_inverse = Matrix(((1.0, -0.0, 0.0, -5.0), (-0.0, 1.0, -0.0, 0.0), (0.0, -0.0, 1.0, -0.0), (-0.0, 0.0, -0.0, 1.0)))
ob_exit_007.location = (5.0, 1.0, 0.0)
ob_chunka_013.parent = ob_chunka_011
ob_chunka_013.matrix_parent_inverse = Matrix(((1.0, -0.0, 0.0, -5.0), (-0.0, 1.0, -0.0, 0.0), (0.0, -0.0, 1.0, -0.0), (-0.0, 0.0, -0.0, 1.0)))
ob_chunka_013.location = (6.152, 0.0, -1.0)
ob_chunka_013.lock_rotations_4d = False
ob_chunka_013.empty_display_type = 'ARROWS'
ob_chunka_013.lineart.crease_threshold = 0.0
ob_chunka_014.parent = ob_chunka_011
ob_chunka_014.matrix_parent_inverse = Matrix(((1.0, -0.0, 0.0, -5.0), (-0.0, 1.0, -0.0, 0.0), (0.0, -0.0, 1.0, -0.0), (-0.0, 0.0, -0.0, 1.0)))
ob_chunka_014.location = (5.001, -1.149, -1.0)
ob_chunka_014.scale = (1.885, 1.885, 1.885)
ob_chunka_014.lock_rotations_4d = False
ob_chunka_014.empty_display_type = 'ARROWS'
ob_chunka_014.lineart.crease_threshold = 0.0
ob_cube_002.parent = ob_chunka_012
ob_cube_002.matrix_parent_inverse = Matrix(((1.0, -0.0, 0.0, -5.0), (-0.0, 1.0, -0.0, 0.0), (0.0, -0.0, 1.0, -0.0), (-0.0, 0.0, -0.0, 1.0)))
ob_cube_002.location = (5.0, 0.0, -3.0)
ob_cube_002.scale = (0.8797, 0.8797, 0.8797)
ob_chunka_015.parent = ob_chunkb
ob_chunka_015.location = (3.0, 0.0, 0.0)
ob_chunka_015.lock_rotations_4d = False
ob_chunka_015.empty_display_type = 'ARROWS'
ob_chunka_015.lineart.crease_threshold = 0.0

# ---- collection membership
col_collection.objects.link(ob_chunka_002)
col_collection.objects.link(ob_light)
col_collection.objects.link(ob_camera)
col_collection.objects.link(ob_icosphere)
col_collection.objects.link(ob_chunka)
col_collection.objects.link(ob_entry)
col_collection.objects.link(ob_exit)
col_collection.objects.link(ob_chunka_001)
col_collection.objects.link(ob_chunkb)
col_collection.objects.link(ob_entry_001)
col_collection.objects.link(ob_exit_001)
col_collection.objects.link(ob_chunka_003)
col_collection.objects.link(ob_chunkc)
col_collection.objects.link(ob_entry_002)
col_collection.objects.link(ob_exit_002)
col_collection.objects.link(ob_chunka_004)
col_collection.objects.link(ob_chunkd)
col_collection.objects.link(ob_entry_003)
col_collection.objects.link(ob_exit_003)
col_collection.objects.link(ob_chunka_005)
col_collection.objects.link(ob_chunke)
col_collection.objects.link(ob_entry_004)
col_collection.objects.link(ob_exit_004)
col_collection.objects.link(ob_chunka_006)
col_collection.objects.link(ob_chunkf)
col_collection.objects.link(ob_entry_005)
col_collection.objects.link(ob_exit_005)
col_collection.objects.link(ob_chunka_007)
col_collection.objects.link(ob_chunka_008)
col_collection.objects.link(ob_entry_006)
col_collection.objects.link(ob_exit_006)
col_collection.objects.link(ob_chunka_009)
col_collection.objects.link(ob_chunka_010)
col_collection.objects.link(ob_cube)
col_collection.objects.link(ob_cube_001)
col_collection.objects.link(ob_chunka_011)
col_collection.objects.link(ob_chunka_012)
col_collection.objects.link(ob_entry_007)
col_collection.objects.link(ob_exit_007)
col_collection.objects.link(ob_chunka_013)
col_collection.objects.link(ob_chunka_014)
col_collection.objects.link(ob_cube_002)
col_collection.objects.link(ob_chunka_015)

# ---- scene / render settings (as saved in the file)
scene.camera = ob_camera
scene.frame_start = 1; scene.frame_end = 250; scene.frame_set(43)
scene.render.engine = 'BLENDER_EEVEE_NEXT'
scene.cycles.sampling_pattern = 'TABULATED_SOBOL'
scene.cycles.use_light_tree = False
scene.view_settings.view_transform = 'Filmic'
bpy.context.view_layer.update()
